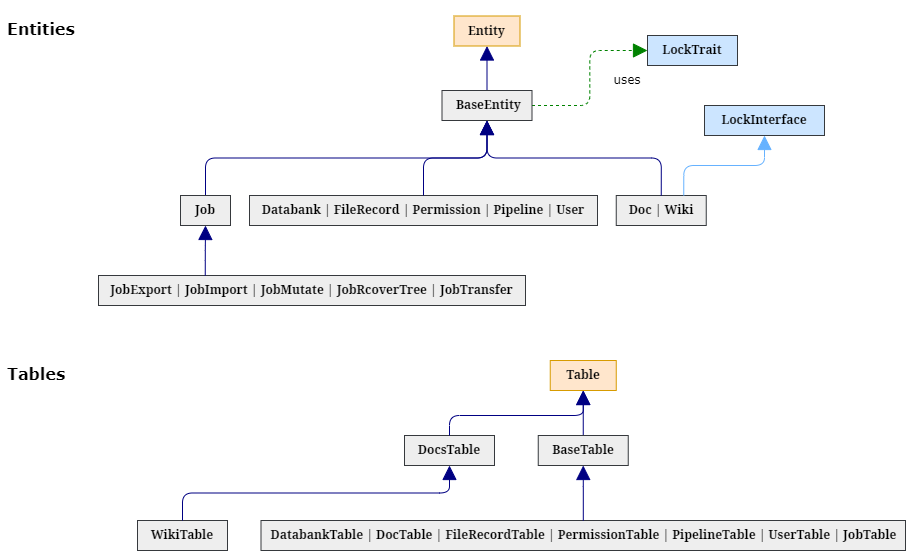

The diagram above was exported from draw.io. Its source (the exported page's mxGraphModel, read from the mxfile embedded in the PNG):
<mxGraphModel dx="3489" dy="861" grid="1" gridSize="10" guides="1" tooltips="1" connect="1" arrows="1" fold="1" page="1" pageScale="1" pageWidth="1169" pageHeight="1654" math="0" shadow="0">
  <root>
    <mxCell id="0" />
    <mxCell id="1" parent="0" />
    <mxCell id="2" value="" style="html=1;rounded=1;edgeStyle=orthogonalEdgeStyle;dashed=0;startArrow=none;endArrow=block;endSize=12;strokeColor=#000082;entryX=0.5;entryY=1;entryDx=0;entryDy=0;exitX=0.5;exitY=0;exitDx=0;exitDy=0;" edge="1" source="18" target="10" parent="1">
      <mxGeometry width="50" height="50" relative="1" as="geometry">
        <mxPoint x="-1565" y="420" as="sourcePoint" />
        <mxPoint x="-1730.75" y="290.5" as="targetPoint" />
      </mxGeometry>
    </mxCell>
    <mxCell id="3" value="" style="html=1;rounded=1;edgeStyle=orthogonalEdgeStyle;dashed=0;startArrow=none;endArrow=block;endSize=12;strokeColor=#000082;exitX=0.5;exitY=0;exitDx=0;exitDy=0;entryX=0.5;entryY=1;entryDx=0;entryDy=0;" edge="1" source="10" target="11" parent="1">
      <mxGeometry width="50" height="50" relative="1" as="geometry">
        <mxPoint x="-1760" y="271" as="sourcePoint" />
        <mxPoint x="-1750" y="230" as="targetPoint" />
      </mxGeometry>
    </mxCell>
    <mxCell id="4" value="" style="html=1;rounded=1;edgeStyle=orthogonalEdgeStyle;dashed=1;startArrow=none;endArrow=block;endSize=12;strokeColor=#008200;exitX=1;exitY=0.5;exitDx=0;exitDy=0;entryX=0;entryY=0.5;entryDx=0;entryDy=0;" edge="1" source="10" target="12" parent="1">
      <mxGeometry width="50" height="50" relative="1" as="geometry">
        <mxPoint x="-1702" y="275.5" as="sourcePoint" />
        <mxPoint x="-1630" y="215.5" as="targetPoint" />
      </mxGeometry>
    </mxCell>
    <mxCell id="5" value="&lt;h1 style=&quot;margin-top: 0px;&quot;&gt;&lt;font style=&quot;font-size: 16px;&quot;&gt;Entities&lt;/font&gt;&lt;/h1&gt;&lt;p&gt;&lt;/p&gt;&lt;p&gt;&lt;/p&gt;" style="text;html=1;whiteSpace=wrap;overflow=hidden;rounded=0;fontFamily=Verdana;" vertex="1" parent="1">
      <mxGeometry x="-2242" y="190" width="202" height="51" as="geometry" />
    </mxCell>
    <mxCell id="6" value="uses" style="text;html=1;align=center;verticalAlign=middle;whiteSpace=wrap;rounded=0;fontFamily=Verdana;" vertex="1" parent="1">
      <mxGeometry x="-1660" y="250" width="80" height="30" as="geometry" />
    </mxCell>
    <mxCell id="7" value="&lt;b&gt;JobExport | JobImport | JobMutate | JobRcoverTree | JobTransfer&lt;/b&gt;" style="rounded=0;whiteSpace=wrap;html=1;fillColor=#eeeeee;strokeColor=#36393d;fontFamily=Noto serif;align=center;spacingLeft=0;" vertex="1" parent="1">
      <mxGeometry x="-2149" y="460" width="427" height="30" as="geometry" />
    </mxCell>
    <mxCell id="8" value="&lt;b style=&quot;text-wrap: nowrap;&quot;&gt;&lt;font style=&quot;font-size: 12px;&quot; face=&quot;Noto serif&quot;&gt;Databank | FileRecord | Permission | Pipeline | User&lt;/font&gt;&lt;/b&gt;" style="rounded=0;whiteSpace=wrap;html=1;fillColor=#eeeeee;strokeColor=#36393d;fontFamily=Noto serif;align=center;spacingLeft=0;" vertex="1" parent="1">
      <mxGeometry x="-1998" y="380" width="348" height="30" as="geometry" />
    </mxCell>
    <mxCell id="9" value="" style="html=1;rounded=1;edgeStyle=orthogonalEdgeStyle;dashed=0;startArrow=none;endArrow=block;endSize=12;strokeColor=#000082;entryX=0.5;entryY=1;entryDx=0;entryDy=0;" edge="1" source="8" target="10" parent="1">
      <mxGeometry width="50" height="50" relative="1" as="geometry">
        <mxPoint x="-1869" y="380" as="sourcePoint" />
        <mxPoint x="-1759.5" y="290.5" as="targetPoint" />
      </mxGeometry>
    </mxCell>
    <mxCell id="10" value="&lt;b style=&quot;text-align: center; text-wrap: nowrap;&quot;&gt;&lt;font style=&quot;font-size: 12px;&quot; face=&quot;Noto serif&quot;&gt;BaseEntity&lt;/font&gt;&lt;/b&gt;" style="rounded=0;whiteSpace=wrap;html=1;fillColor=#eeeeee;strokeColor=#36393d;fontFamily=Noto serif;align=left;spacingLeft=12;" vertex="1" parent="1">
      <mxGeometry x="-1805.5" y="275" width="90" height="30" as="geometry" />
    </mxCell>
    <mxCell id="11" value="&lt;div style=&quot;text-align: center;&quot;&gt;&lt;span style=&quot;background-color: initial; text-wrap: nowrap;&quot;&gt;&lt;b&gt;Entity&lt;/b&gt;&lt;/span&gt;&lt;/div&gt;" style="rounded=0;whiteSpace=wrap;html=1;fillColor=#ffe6cc;strokeColor=#d79b00;fontFamily=Noto serif;align=left;spacingLeft=12;" vertex="1" parent="1">
      <mxGeometry x="-1793.5" y="200.5" width="66" height="30" as="geometry" />
    </mxCell>
    <mxCell id="12" value="&lt;b style=&quot;text-wrap: nowrap;&quot;&gt;&lt;font face=&quot;Noto serif&quot; style=&quot;font-size: 12px;&quot;&gt;LockTrait&lt;/font&gt;&lt;/b&gt;" style="rounded=0;whiteSpace=wrap;html=1;fillColor=#cce5ff;strokeColor=#36393d;fontFamily=Noto serif;align=center;spacingLeft=0;" vertex="1" parent="1">
      <mxGeometry x="-1600" y="220" width="90" height="30" as="geometry" />
    </mxCell>
    <mxCell id="13" value="" style="html=1;rounded=1;edgeStyle=orthogonalEdgeStyle;dashed=0;startArrow=none;endArrow=block;endSize=12;strokeColor=#000082;exitX=0.5;exitY=0;exitDx=0;exitDy=0;entryX=0.5;entryY=1;entryDx=0;entryDy=0;" edge="1" source="16" target="17" parent="1">
      <mxGeometry width="50" height="50" relative="1" as="geometry">
        <mxPoint x="-1663.75" y="616" as="sourcePoint" />
        <mxPoint x="-1653.75" y="575" as="targetPoint" />
      </mxGeometry>
    </mxCell>
    <mxCell id="14" value="&lt;b style=&quot;text-wrap: nowrap;&quot;&gt;&lt;font face=&quot;Noto serif&quot; style=&quot;font-size: 12px;&quot;&gt;DatabankTable | DocTable | FileRecordTable | PermissionTable | PipelineTable | UserTable | JobTable&lt;/font&gt;&lt;/b&gt;" style="rounded=0;whiteSpace=wrap;html=1;fillColor=#eeeeee;strokeColor=#36393d;fontFamily=Noto serif;align=center;spacingLeft=0;" vertex="1" parent="1">
      <mxGeometry x="-1986.5" y="705" width="644.5" height="30" as="geometry" />
    </mxCell>
    <mxCell id="15" value="" style="html=1;rounded=1;edgeStyle=orthogonalEdgeStyle;dashed=0;startArrow=none;endArrow=block;endSize=12;strokeColor=#000082;entryX=0.5;entryY=1;entryDx=0;entryDy=0;" edge="1" source="14" target="16" parent="1">
      <mxGeometry width="50" height="50" relative="1" as="geometry">
        <mxPoint x="-1869" y="725" as="sourcePoint" />
        <mxPoint x="-1759.5" y="635.5" as="targetPoint" />
      </mxGeometry>
    </mxCell>
    <mxCell id="16" value="&lt;b style=&quot;text-wrap: nowrap;&quot;&gt;&lt;font face=&quot;Noto serif&quot; style=&quot;font-size: 12px;&quot;&gt;BaseTable&lt;/font&gt;&lt;/b&gt;" style="rounded=0;whiteSpace=wrap;html=1;fillColor=#eeeeee;strokeColor=#36393d;fontFamily=Noto serif;align=center;spacingLeft=0;" vertex="1" parent="1">
      <mxGeometry x="-1709.25" y="620" width="90" height="30" as="geometry" />
    </mxCell>
    <mxCell id="17" value="&lt;div style=&quot;&quot;&gt;&lt;span style=&quot;background-color: initial; text-wrap: nowrap;&quot;&gt;&lt;b&gt;Table&lt;/b&gt;&lt;/span&gt;&lt;/div&gt;" style="rounded=0;whiteSpace=wrap;html=1;fillColor=#ffe6cc;strokeColor=#d79b00;fontFamily=Noto serif;align=center;spacingLeft=0;" vertex="1" parent="1">
      <mxGeometry x="-1697.25" y="545" width="66" height="30" as="geometry" />
    </mxCell>
    <mxCell id="18" value="&lt;b style=&quot;text-wrap: nowrap;&quot;&gt;&lt;font style=&quot;font-size: 12px;&quot; face=&quot;Noto serif&quot;&gt;Job&lt;/font&gt;&lt;/b&gt;" style="rounded=0;whiteSpace=wrap;html=1;fillColor=#eeeeee;strokeColor=#36393d;fontFamily=Noto serif;align=center;spacingLeft=0;" vertex="1" parent="1">
      <mxGeometry x="-2067" y="380" width="50" height="30" as="geometry" />
    </mxCell>
    <mxCell id="19" value="" style="html=1;rounded=1;edgeStyle=orthogonalEdgeStyle;dashed=0;startArrow=none;endArrow=block;endSize=12;strokeColor=#000082;exitX=0.25;exitY=0;exitDx=0;exitDy=0;entryX=0.5;entryY=1;entryDx=0;entryDy=0;" edge="1" source="7" target="18" parent="1">
      <mxGeometry width="50" height="50" relative="1" as="geometry">
        <mxPoint x="-1758.5" y="385" as="sourcePoint" />
        <mxPoint x="-1758.5" y="330" as="targetPoint" />
      </mxGeometry>
    </mxCell>
    <mxCell id="20" value="&lt;h1 style=&quot;margin-top: 0px;&quot;&gt;&lt;font style=&quot;font-size: 16px;&quot;&gt;Tables&lt;/font&gt;&lt;/h1&gt;&lt;p&gt;&lt;/p&gt;&lt;p&gt;&lt;/p&gt;" style="text;html=1;whiteSpace=wrap;overflow=hidden;rounded=0;fontFamily=Verdana;" vertex="1" parent="1">
      <mxGeometry x="-2242" y="534.5" width="202" height="51" as="geometry" />
    </mxCell>
    <mxCell id="21" value="&lt;span style=&quot;text-wrap: nowrap;&quot;&gt;&lt;b&gt;DocsTable&lt;/b&gt;&lt;/span&gt;" style="rounded=0;whiteSpace=wrap;html=1;fillColor=#eeeeee;strokeColor=#36393d;fontFamily=Noto serif;align=center;spacingLeft=0;" vertex="1" parent="1">
      <mxGeometry x="-1843" y="620" width="90" height="30" as="geometry" />
    </mxCell>
    <mxCell id="22" value="&lt;span style=&quot;text-wrap: nowrap;&quot;&gt;&lt;b&gt;WikiTable&lt;/b&gt;&lt;/span&gt;" style="rounded=0;whiteSpace=wrap;html=1;fillColor=#eeeeee;strokeColor=#36393d;fontFamily=Noto serif;align=center;spacingLeft=0;" vertex="1" parent="1">
      <mxGeometry x="-2110" y="705" width="90" height="30" as="geometry" />
    </mxCell>
    <mxCell id="23" value="" style="html=1;rounded=1;edgeStyle=orthogonalEdgeStyle;dashed=0;startArrow=none;endArrow=block;endSize=12;strokeColor=#000082;entryX=0.5;entryY=1;entryDx=0;entryDy=0;exitX=0.5;exitY=0;exitDx=0;exitDy=0;" edge="1" source="22" target="21" parent="1">
      <mxGeometry width="50" height="50" relative="1" as="geometry">
        <mxPoint x="-1654" y="715" as="sourcePoint" />
        <mxPoint x="-1654" y="660" as="targetPoint" />
      </mxGeometry>
    </mxCell>
    <mxCell id="24" value="" style="html=1;rounded=1;edgeStyle=orthogonalEdgeStyle;dashed=0;startArrow=none;endArrow=block;endSize=12;strokeColor=#000082;entryX=0.5;entryY=1;entryDx=0;entryDy=0;exitX=0.5;exitY=0;exitDx=0;exitDy=0;" edge="1" source="21" target="17" parent="1">
      <mxGeometry width="50" height="50" relative="1" as="geometry">
        <mxPoint x="-2055" y="715" as="sourcePoint" />
        <mxPoint x="-1788" y="660" as="targetPoint" />
        <Array as="points">
          <mxPoint x="-1798" y="600" />
          <mxPoint x="-1664" y="600" />
        </Array>
      </mxGeometry>
    </mxCell>
    <mxCell id="25" value="&lt;b style=&quot;text-wrap: nowrap;&quot;&gt;&lt;font style=&quot;font-size: 12px;&quot; face=&quot;Noto serif&quot;&gt;Doc | Wiki&lt;/font&gt;&lt;/b&gt;" style="rounded=0;whiteSpace=wrap;html=1;fillColor=#eeeeee;strokeColor=#36393d;fontFamily=Noto serif;align=center;spacingLeft=0;" vertex="1" parent="1">
      <mxGeometry x="-1631.25" y="380" width="90" height="30" as="geometry" />
    </mxCell>
    <mxCell id="26" value="&lt;b style=&quot;text-wrap: nowrap;&quot;&gt;&lt;font face=&quot;Noto serif&quot; style=&quot;font-size: 12px;&quot;&gt;LockInterface&lt;/font&gt;&lt;/b&gt;" style="rounded=0;whiteSpace=wrap;html=1;fillColor=#cce5ff;strokeColor=#36393d;fontFamily=Noto serif;align=center;spacingLeft=0;" vertex="1" parent="1">
      <mxGeometry x="-1543" y="290" width="120" height="30" as="geometry" />
    </mxCell>
    <mxCell id="27" value="" style="html=1;rounded=1;edgeStyle=orthogonalEdgeStyle;dashed=0;startArrow=none;endArrow=block;endSize=12;strokeColor=#66B2FF;exitX=0.75;exitY=0;exitDx=0;exitDy=0;entryX=0.5;entryY=1;entryDx=0;entryDy=0;align=center;verticalAlign=middle;fontFamily=Helvetica;fontSize=11;fontColor=default;labelBackgroundColor=default;" edge="1" source="25" target="26" parent="1">
      <mxGeometry width="50" height="50" relative="1" as="geometry">
        <mxPoint x="-1580" y="389.5" as="sourcePoint" />
        <mxPoint x="-1322" y="330.5" as="targetPoint" />
      </mxGeometry>
    </mxCell>
    <mxCell id="28" value="" style="html=1;rounded=1;edgeStyle=orthogonalEdgeStyle;dashed=0;startArrow=none;endArrow=block;endSize=12;strokeColor=#000082;entryX=0.5;entryY=1;entryDx=0;entryDy=0;exitX=0.5;exitY=0;exitDx=0;exitDy=0;" edge="1" source="25" target="10" parent="1">
      <mxGeometry width="50" height="50" relative="1" as="geometry">
        <mxPoint x="-1814" y="390" as="sourcePoint" />
        <mxPoint x="-1750" y="315" as="targetPoint" />
      </mxGeometry>
    </mxCell>
  </root>
</mxGraphModel>